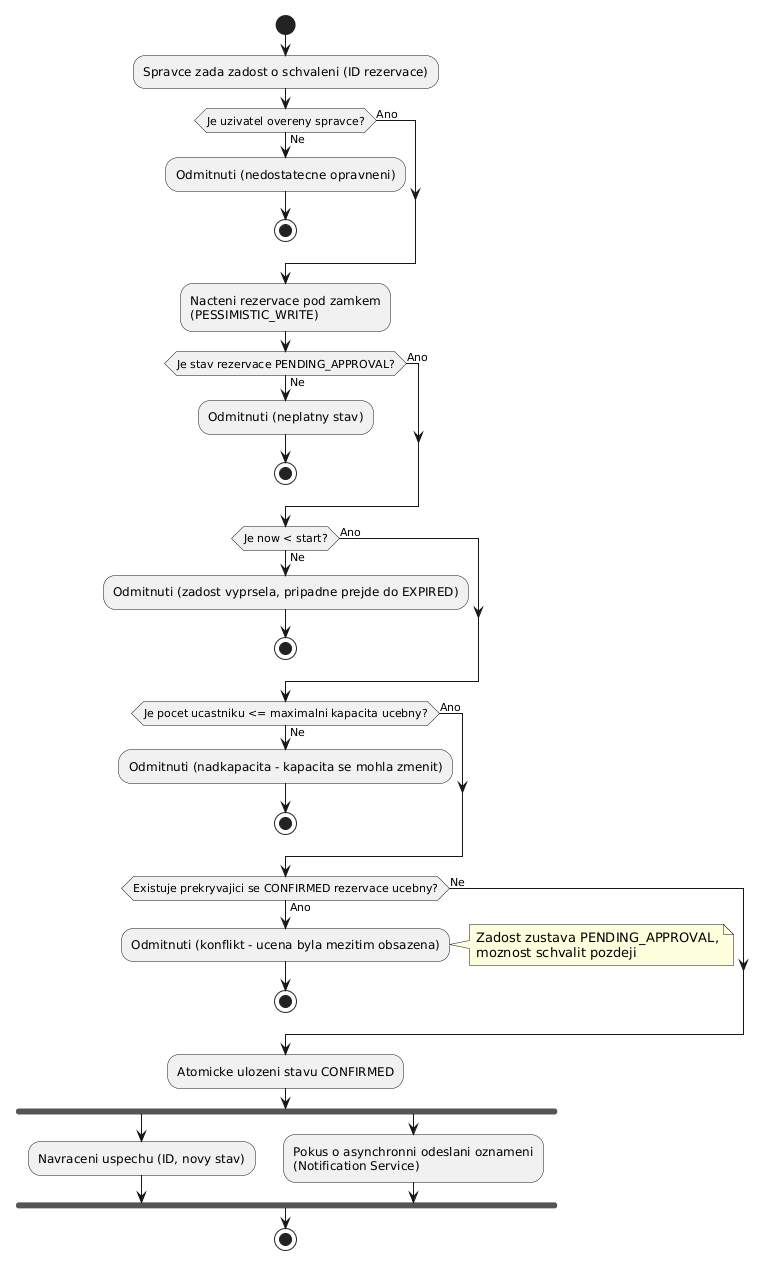

The diagram above was rendered by PlantUML. Its source (embedded in the PNG):
@startuml
start

:Spravce zada zadost o schvaleni (ID rezervace);

if (Je uzivatel overeny spravce?) then (Ne)
  :Odmitnuti (nedostatecne opravneni);
  stop
else (Ano)
endif

:Nacteni rezervace pod zamkem\n(PESSIMISTIC_WRITE);

if (Je stav rezervace PENDING_APPROVAL?) then (Ne)
  :Odmitnuti (neplatny stav);
  stop
else (Ano)
endif

if (Je now < start?) then (Ne)
  :Odmitnuti (zadost vyprsela, pripadne prejde do EXPIRED);
  stop
else (Ano)
endif

if (Je pocet ucastniku <= maximalni kapacita ucebny?) then (Ne)
  :Odmitnuti (nadkapacita - kapacita se mohla zmenit);
  stop
else (Ano)
endif

if (Existuje prekryvajici se CONFIRMED rezervace ucebny?) then (Ano)
  :Odmitnuti (konflikt - ucena byla mezitim obsazena);
  note right: Zadost zustava PENDING_APPROVAL,\nmoznost schvalit pozdeji
  stop
else (Ne)
endif

:Atomicke ulozeni stavu CONFIRMED;

fork
  :Navraceni uspechu (ID, novy stav);
fork again
  :Pokus o asynchronni odeslani oznameni\n(Notification Service);
end fork

stop
@enduml